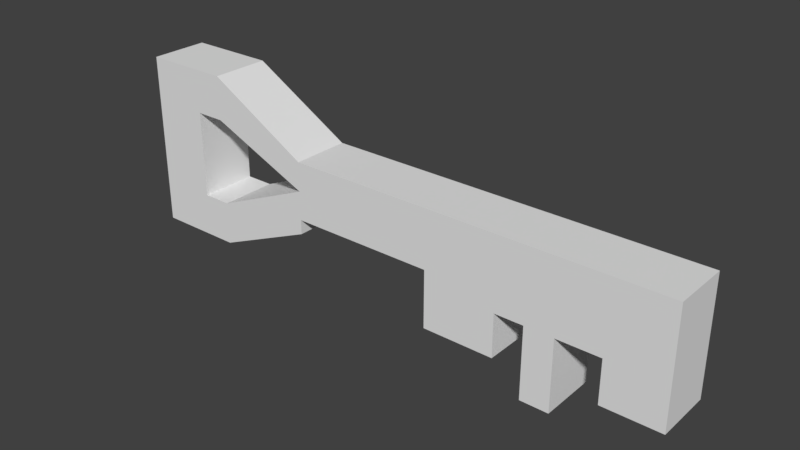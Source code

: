 # Source: Key.blend  (saved by Blender 2.78.0; exported with 4.5.12 LTS)
import bpy
from mathutils import Matrix  # noqa: F401  (used for matrix-valued properties, if any)

bpy.ops.wm.read_factory_settings(use_empty=True)
scene = bpy.context.scene
scene.name = 'Scene'

# ---- collections
col_collection_1 = bpy.data.collections.new('Collection 1'); scene.collection.children.link(col_collection_1)

# ---- world
world_world = bpy.data.worlds.new('World'); scene.world = world_world
world_world.color = (0.05088, 0.05088, 0.05088)
world_world.use_sun_shadow = False
world_world.sun_shadow_jitter_overblur = 0.0
world_world.cycles.sampling_method = 'MANUAL'

# ---- meshes
me_cube_001 = bpy.data.meshes.new('Cube.001')
me_cube_001.from_pydata([(-0.7, -0.2, -0.2), (-0.7, -0.2, 0.2), (-0.7, 0.2, -0.2), (-0.7, 0.2, 0.2), (0.3, -0.2, -0.2), (0.3, -0.2, 0.2), (0.3, 0.2, -0.2), (0.3, 0.2, 0.2), (0.8, 0.2, 0.2), (0.8, 0.2, -0.3), (0.8, -0.2, -0.3), (0.8, -0.2, 0.2), (1.0, 0.2, 0.2), (1.0, 0.2, -0.3), (1.0, -0.2, -0.3), (1.0, -0.2, 0.2), (1.2, 0.2, 0.2), (1.2, 0.2, -0.3), (1.2, -0.2, -0.3), (1.2, -0.2, 0.2), (1.0, -0.2, -0.8), (1.0, 0.2, -0.8), (1.2, -0.2, -0.8), (1.2, 0.2, -0.8), (0.3, -0.2, -0.6), (0.3, 0.2, -0.6), (0.8, -0.2, -0.6), (0.8, 0.2, -0.6), (-0.7, -0.2, 2.98e-08), (-0.7, 0.2, 0.0), (-1.4, -0.2, 0.3), (-1.4, -0.2, 0.6), (-1.4, 0.2, 0.6), (-1.4, 0.2, 0.3), (-0.7, 0.2, -0.3), (-0.7, -0.2, -0.3), (-0.7, 0.2, 0.0), (-0.7, -0.2, 2.98e-08), (-1.4, 0.2, -0.6), (-1.4, -0.2, -0.6), (-1.4, 0.2, -0.3), (-1.4, -0.2, -0.3), (-1.6, 0.2, -0.6), (-1.6, -0.2, -0.6), (-1.6, 0.2, -0.3), (-1.6, -0.2, -0.3), (-1.6, -0.2, 0.3), (-1.6, -0.2, 0.6), (-1.6, 0.2, 0.6), (-1.6, 0.2, 0.3), (-1.6, -0.2, 0.3), (-1.6, -0.2, 0.6), (-1.6, 0.2, 0.6), (-1.6, 0.2, 0.3), (-2.0, -0.2, 0.3), (-2.0, -0.2, 0.6), (-2.0, 0.2, 0.6), (-2.0, 0.2, 0.3), (-2.0, 0.2, -0.6), (-2.0, -0.2, -0.6), (-2.0, 0.2, -0.3), (-2.0, -0.2, -0.3), (1.5, 0.2, 0.2), (1.5, 0.2, -0.3), (1.5, -0.2, -0.3), (1.5, -0.2, 0.2), (1.9, 0.2, 0.2), (1.9, 0.2, -0.3), (1.9, -0.2, -0.3), (1.9, -0.2, 0.2), (1.5, -0.2, -0.6), (1.5, 0.2, -0.6), (1.9, -0.2, -0.6), (1.9, 0.2, -0.6)], [], [(0, 28, 37, 35), (2, 29, 3, 7, 6), (7, 5, 11, 8), (4, 5, 1, 28, 0), (2, 6, 4, 0), (7, 3, 1, 5), (11, 10, 14, 15), (6, 7, 8, 9), (5, 4, 10, 11), (10, 4, 24, 26), (12, 15, 19, 16), (10, 9, 13, 14), (8, 11, 15, 12), (9, 8, 12, 13), (16, 19, 65, 62), (13, 12, 16, 17), (15, 14, 18, 19), (18, 14, 20, 22), (20, 21, 23, 22), (17, 18, 22, 23), (13, 17, 23, 21), (14, 13, 21, 20), (24, 25, 27, 26), (9, 10, 26, 27), (4, 6, 25, 24), (6, 9, 27, 25), (32, 33, 49, 48), (1, 3, 32, 31), (3, 29, 33, 32), (28, 1, 31, 30), (29, 28, 30, 33), (34, 35, 39, 38), (2, 0, 35, 34), (29, 2, 34, 36), (28, 29, 36, 37), (41, 40, 44, 45), (37, 36, 40, 41), (36, 34, 38, 40), (35, 37, 41, 39), (43, 45, 61, 59), (40, 38, 42, 44), (39, 41, 45, 43), (38, 39, 43, 42), (49, 46, 50, 53), (30, 31, 47, 46), (33, 30, 46, 49), (31, 32, 48, 47), (51, 52, 56, 55), (47, 48, 52, 51), (48, 49, 53, 52), (46, 47, 51, 50), (57, 54, 55, 56), (52, 53, 57, 56), (50, 51, 55, 54), (57, 60, 61, 54), (59, 61, 60, 58), (42, 43, 59, 58), (54, 61, 45, 50), (44, 42, 58, 60), (57, 53, 44, 60), (44, 53, 50, 45), (62, 65, 69, 66), (17, 16, 62, 63), (19, 18, 64, 65), (18, 17, 63, 64), (67, 66, 69, 68), (63, 62, 66, 67), (65, 64, 68, 69), (68, 64, 70, 72), (70, 71, 73, 72), (67, 68, 72, 73), (63, 67, 73, 71), (64, 63, 71, 70)])
me_cube_001.use_remesh_preserve_volume = False
me_cube_001.use_remesh_preserve_attributes = False
me_cube_001.use_mirror_vertex_groups = False
me_cube_001.update()

# ---- objects
ob_cube = bpy.data.objects.new('Cube', me_cube_001)

# ---- transforms, parenting, visibility, modifiers, constraints
ob_cube.location = (0.0, 0.0, 0.0)
ob_cube.lineart.crease_threshold = 0.0

# ---- collection membership
col_collection_1.objects.link(ob_cube)

# ---- scene / render settings (as saved in the file)
scene.frame_start = 1; scene.frame_end = 250; scene.frame_set(1)
scene.render.engine = 'BLENDER_EEVEE_NEXT'
scene.render.resolution_percentage = 50
scene.render.dither_intensity = 0.0
scene.cycles.use_denoising = False
scene.cycles.samples = 128
scene.cycles.sampling_pattern = 'TABULATED_SOBOL'
scene.cycles.light_sampling_threshold = 0.0
scene.cycles.use_adaptive_sampling = False
scene.cycles.use_light_tree = False
scene.cycles.blur_glossy = 0.0
scene.cycles.sample_clamp_indirect = 0.0
scene.view_settings.view_transform = 'Standard'
bpy.context.view_layer.update()

# ---- added for rendering (the .blend has no active camera and no usable light): camera, sun
cam_auto = bpy.data.cameras.new('AutoCamera')
cam_auto.lens = 50.0
cam_auto.sensor_width = 36.0
cam_auto.clip_end = 1000.0
ob_auto_camera = bpy.data.objects.new('AutoCamera', cam_auto)
scene.collection.objects.link(ob_auto_camera)
ob_auto_camera.location = (3.80165, -4.62198, 2.98132)
ob_auto_camera.rotation_euler = (1.09748, -7.21219e-08, 0.694738)
scene.camera = ob_auto_camera
light_auto_sun = bpy.data.lights.new('AutoSun', 'SUN')
light_auto_sun.energy = 3.0
light_auto_sun.angle = 0.0523599
ob_auto_sun = bpy.data.objects.new('AutoSun', light_auto_sun)
scene.collection.objects.link(ob_auto_sun)
ob_auto_sun.rotation_euler = (0.872665, 0.174533, 0.523599)
bpy.context.view_layer.update()
